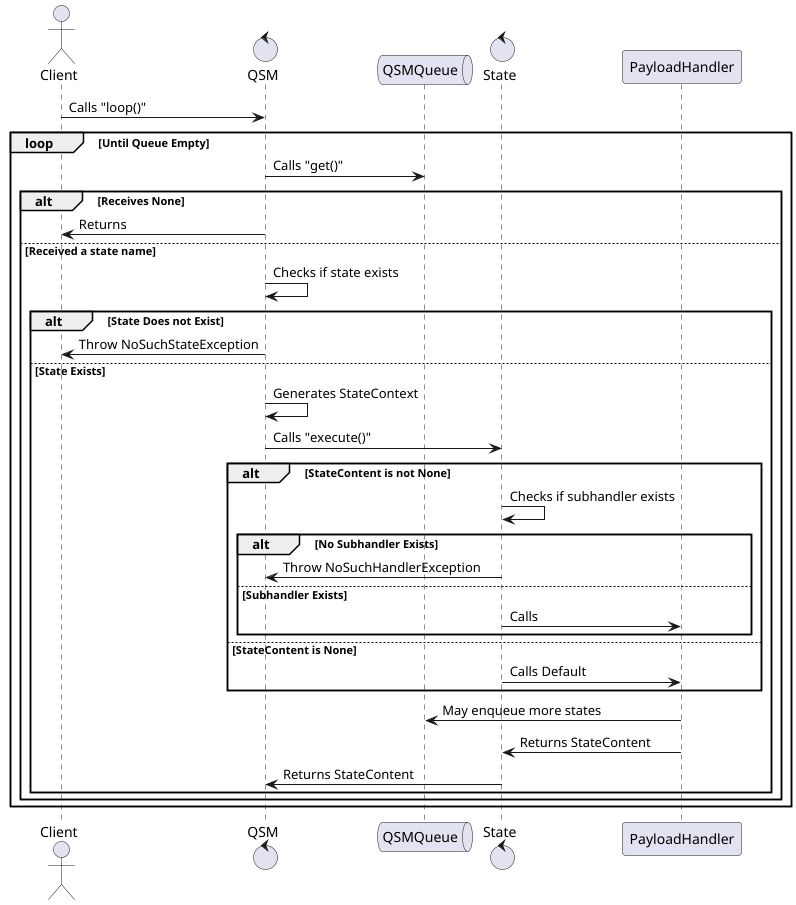

The diagram above was rendered by PlantUML. Its source (embedded in the PNG):
@startuml

actor Client
control QSM
queue QSMQueue
control State
Client -> QSM : Calls "loop()"
loop Until Queue Empty
QSM -> QSMQueue : Calls "get()"
alt Receives None
QSM -> Client : Returns
else Received a state name
QSM -> QSM : Checks if state exists
alt State Does not Exist
QSM -> Client : Throw NoSuchStateException
else State Exists
QSM -> QSM : Generates StateContext
QSM -> State : Calls "execute()"
alt StateContent is not None
State -> State : Checks if subhandler exists
alt No Subhandler Exists
State -> QSM : Throw NoSuchHandlerException
else Subhandler Exists
State -> PayloadHandler : Calls
end
else StateContent is None
State -> PayloadHandler : Calls Default
end
PayloadHandler -> QSMQueue : May enqueue more states
PayloadHandler -> State : Returns StateContent
State -> QSM : Returns StateContent
end
end
end

@enduml